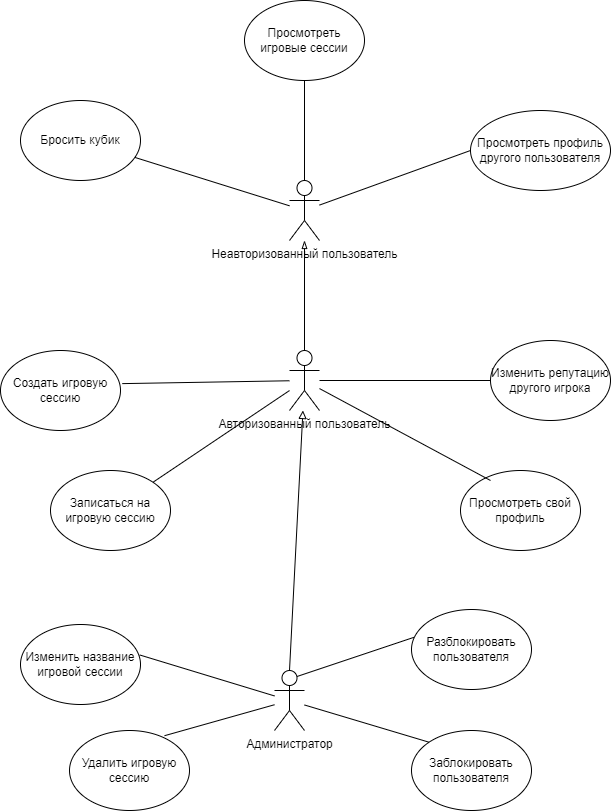

The diagram above was exported from draw.io. Its source (the exported page's mxGraphModel, read from the mxfile embedded in the PNG):
<mxGraphModel dx="1034" dy="767" grid="0" gridSize="10" guides="1" tooltips="1" connect="1" arrows="1" fold="1" page="1" pageScale="1" pageWidth="827" pageHeight="1169" math="0" shadow="0">
  <root>
    <mxCell id="0" />
    <mxCell id="1" parent="0" />
    <mxCell id="dJJAEGLRaQnEy8JbLBKt-1" value="Неавторизованный пользователь" style="shape=umlActor;verticalLabelPosition=bottom;verticalAlign=top;html=1;outlineConnect=0;" parent="1" vertex="1">
      <mxGeometry x="399" y="300" width="30" height="60" as="geometry" />
    </mxCell>
    <mxCell id="dJJAEGLRaQnEy8JbLBKt-5" value="Бросить кубик" style="ellipse;whiteSpace=wrap;html=1;" parent="1" vertex="1">
      <mxGeometry x="130" y="220" width="120" height="80" as="geometry" />
    </mxCell>
    <mxCell id="dJJAEGLRaQnEy8JbLBKt-8" value="" style="endArrow=none;html=1;rounded=0;" parent="1" source="dJJAEGLRaQnEy8JbLBKt-5" target="dJJAEGLRaQnEy8JbLBKt-1" edge="1">
      <mxGeometry width="50" height="50" relative="1" as="geometry">
        <mxPoint x="300" y="330" as="sourcePoint" />
        <mxPoint x="390" y="320" as="targetPoint" />
      </mxGeometry>
    </mxCell>
    <mxCell id="dJJAEGLRaQnEy8JbLBKt-9" value="Просмотреть игровые сессии" style="ellipse;whiteSpace=wrap;html=1;" parent="1" vertex="1">
      <mxGeometry x="354" y="120" width="120" height="80" as="geometry" />
    </mxCell>
    <mxCell id="dJJAEGLRaQnEy8JbLBKt-10" value="" style="endArrow=none;html=1;rounded=0;entryX=0.5;entryY=1;entryDx=0;entryDy=0;" parent="1" source="dJJAEGLRaQnEy8JbLBKt-1" target="dJJAEGLRaQnEy8JbLBKt-9" edge="1">
      <mxGeometry width="50" height="50" relative="1" as="geometry">
        <mxPoint x="400" y="270" as="sourcePoint" />
        <mxPoint x="450" y="220" as="targetPoint" />
      </mxGeometry>
    </mxCell>
    <mxCell id="dJJAEGLRaQnEy8JbLBKt-11" value="Просмотреть профиль другого пользователя" style="ellipse;whiteSpace=wrap;html=1;" parent="1" vertex="1">
      <mxGeometry x="580" y="230" width="140" height="80" as="geometry" />
    </mxCell>
    <mxCell id="dJJAEGLRaQnEy8JbLBKt-12" value="" style="endArrow=none;html=1;rounded=0;entryX=0;entryY=0.5;entryDx=0;entryDy=0;" parent="1" source="dJJAEGLRaQnEy8JbLBKt-1" target="dJJAEGLRaQnEy8JbLBKt-11" edge="1">
      <mxGeometry width="50" height="50" relative="1" as="geometry">
        <mxPoint x="460" y="330" as="sourcePoint" />
        <mxPoint x="510" y="280" as="targetPoint" />
      </mxGeometry>
    </mxCell>
    <mxCell id="dJJAEGLRaQnEy8JbLBKt-13" value="Авторизованный пользователь" style="shape=umlActor;verticalLabelPosition=bottom;verticalAlign=top;html=1;outlineConnect=0;" parent="1" vertex="1">
      <mxGeometry x="399" y="470" width="30" height="60" as="geometry" />
    </mxCell>
    <mxCell id="dJJAEGLRaQnEy8JbLBKt-14" value="" style="endArrow=blockThin;html=1;rounded=0;endFill=0;" parent="1" source="dJJAEGLRaQnEy8JbLBKt-13" target="dJJAEGLRaQnEy8JbLBKt-1" edge="1">
      <mxGeometry width="50" height="50" relative="1" as="geometry">
        <mxPoint x="390" y="460" as="sourcePoint" />
        <mxPoint x="440" y="410" as="targetPoint" />
      </mxGeometry>
    </mxCell>
    <mxCell id="dJJAEGLRaQnEy8JbLBKt-15" value="Записаться на игровую сессию" style="ellipse;whiteSpace=wrap;html=1;" parent="1" vertex="1">
      <mxGeometry x="160" y="590" width="120" height="80" as="geometry" />
    </mxCell>
    <mxCell id="dJJAEGLRaQnEy8JbLBKt-16" value="" style="endArrow=none;html=1;rounded=0;" parent="1" source="dJJAEGLRaQnEy8JbLBKt-15" target="dJJAEGLRaQnEy8JbLBKt-13" edge="1">
      <mxGeometry width="50" height="50" relative="1" as="geometry">
        <mxPoint x="270" y="540" as="sourcePoint" />
        <mxPoint x="320" y="490" as="targetPoint" />
      </mxGeometry>
    </mxCell>
    <mxCell id="dJJAEGLRaQnEy8JbLBKt-17" value="Просмотреть свой профиль" style="ellipse;whiteSpace=wrap;html=1;" parent="1" vertex="1">
      <mxGeometry x="570" y="590" width="120" height="80" as="geometry" />
    </mxCell>
    <mxCell id="dJJAEGLRaQnEy8JbLBKt-18" value="" style="endArrow=none;html=1;rounded=0;exitX=0.25;exitY=0.125;exitDx=0;exitDy=0;exitPerimeter=0;" parent="1" source="dJJAEGLRaQnEy8JbLBKt-17" target="dJJAEGLRaQnEy8JbLBKt-13" edge="1">
      <mxGeometry width="50" height="50" relative="1" as="geometry">
        <mxPoint x="560" y="590" as="sourcePoint" />
        <mxPoint x="610" y="540" as="targetPoint" />
      </mxGeometry>
    </mxCell>
    <mxCell id="dJJAEGLRaQnEy8JbLBKt-19" value="Изменить репутацию другого игрока" style="ellipse;whiteSpace=wrap;html=1;" parent="1" vertex="1">
      <mxGeometry x="600" y="460" width="120" height="80" as="geometry" />
    </mxCell>
    <mxCell id="dJJAEGLRaQnEy8JbLBKt-20" value="" style="endArrow=none;html=1;rounded=0;entryX=0;entryY=0.5;entryDx=0;entryDy=0;" parent="1" source="dJJAEGLRaQnEy8JbLBKt-13" target="dJJAEGLRaQnEy8JbLBKt-19" edge="1">
      <mxGeometry width="50" height="50" relative="1" as="geometry">
        <mxPoint x="490" y="500" as="sourcePoint" />
        <mxPoint x="540" y="450" as="targetPoint" />
      </mxGeometry>
    </mxCell>
    <mxCell id="dJJAEGLRaQnEy8JbLBKt-21" value="Создать игровую сессию" style="ellipse;whiteSpace=wrap;html=1;" parent="1" vertex="1">
      <mxGeometry x="110" y="470" width="120" height="80" as="geometry" />
    </mxCell>
    <mxCell id="dJJAEGLRaQnEy8JbLBKt-22" value="" style="endArrow=none;html=1;rounded=0;exitX=1.015;exitY=0.414;exitDx=0;exitDy=0;exitPerimeter=0;" parent="1" source="dJJAEGLRaQnEy8JbLBKt-21" target="dJJAEGLRaQnEy8JbLBKt-13" edge="1">
      <mxGeometry width="50" height="50" relative="1" as="geometry">
        <mxPoint x="310" y="520" as="sourcePoint" />
        <mxPoint x="360" y="470" as="targetPoint" />
      </mxGeometry>
    </mxCell>
    <mxCell id="dJJAEGLRaQnEy8JbLBKt-23" value="Администратор" style="shape=umlActor;verticalLabelPosition=bottom;verticalAlign=top;html=1;outlineConnect=0;" parent="1" vertex="1">
      <mxGeometry x="384" y="790" width="30" height="60" as="geometry" />
    </mxCell>
    <mxCell id="dJJAEGLRaQnEy8JbLBKt-24" value="" style="endArrow=block;html=1;rounded=0;exitX=0.5;exitY=0;exitDx=0;exitDy=0;exitPerimeter=0;endFill=0;" parent="1" source="dJJAEGLRaQnEy8JbLBKt-23" target="dJJAEGLRaQnEy8JbLBKt-13" edge="1">
      <mxGeometry width="50" height="50" relative="1" as="geometry">
        <mxPoint x="385" y="701" as="sourcePoint" />
        <mxPoint x="435" y="651" as="targetPoint" />
      </mxGeometry>
    </mxCell>
    <mxCell id="dJJAEGLRaQnEy8JbLBKt-25" value="Удалить игровую сессию" style="ellipse;whiteSpace=wrap;html=1;" parent="1" vertex="1">
      <mxGeometry x="179" y="850" width="120" height="80" as="geometry" />
    </mxCell>
    <mxCell id="dJJAEGLRaQnEy8JbLBKt-26" value="" style="endArrow=none;html=1;rounded=0;exitX=0.792;exitY=0.065;exitDx=0;exitDy=0;exitPerimeter=0;" parent="1" source="dJJAEGLRaQnEy8JbLBKt-25" target="dJJAEGLRaQnEy8JbLBKt-23" edge="1">
      <mxGeometry width="50" height="50" relative="1" as="geometry">
        <mxPoint x="292" y="838" as="sourcePoint" />
        <mxPoint x="342" y="788" as="targetPoint" />
      </mxGeometry>
    </mxCell>
    <mxCell id="dJJAEGLRaQnEy8JbLBKt-27" value="Заблокировать пользователя" style="ellipse;whiteSpace=wrap;html=1;" parent="1" vertex="1">
      <mxGeometry x="521" y="850" width="120" height="80" as="geometry" />
    </mxCell>
    <mxCell id="dJJAEGLRaQnEy8JbLBKt-28" value="" style="endArrow=none;html=1;rounded=0;entryX=0;entryY=0;entryDx=0;entryDy=0;" parent="1" source="dJJAEGLRaQnEy8JbLBKt-23" target="dJJAEGLRaQnEy8JbLBKt-27" edge="1">
      <mxGeometry width="50" height="50" relative="1" as="geometry">
        <mxPoint x="483" y="822" as="sourcePoint" />
        <mxPoint x="533" y="772" as="targetPoint" />
      </mxGeometry>
    </mxCell>
    <mxCell id="dJJAEGLRaQnEy8JbLBKt-29" value="Разблокировать пользователя" style="ellipse;whiteSpace=wrap;html=1;" parent="1" vertex="1">
      <mxGeometry x="521" y="729" width="120" height="80" as="geometry" />
    </mxCell>
    <mxCell id="dJJAEGLRaQnEy8JbLBKt-30" value="" style="endArrow=none;html=1;rounded=0;entryX=0.02;entryY=0.348;entryDx=0;entryDy=0;entryPerimeter=0;exitX=0.75;exitY=0.1;exitDx=0;exitDy=0;exitPerimeter=0;" parent="1" source="dJJAEGLRaQnEy8JbLBKt-23" target="dJJAEGLRaQnEy8JbLBKt-29" edge="1">
      <mxGeometry width="50" height="50" relative="1" as="geometry">
        <mxPoint x="445" y="807" as="sourcePoint" />
        <mxPoint x="495" y="757" as="targetPoint" />
      </mxGeometry>
    </mxCell>
    <mxCell id="dJJAEGLRaQnEy8JbLBKt-31" value="Изменить название игровой сессии" style="ellipse;whiteSpace=wrap;html=1;" parent="1" vertex="1">
      <mxGeometry x="130" y="744" width="120" height="80" as="geometry" />
    </mxCell>
    <mxCell id="dJJAEGLRaQnEy8JbLBKt-32" value="" style="endArrow=none;html=1;rounded=0;exitX=0.994;exitY=0.381;exitDx=0;exitDy=0;exitPerimeter=0;" parent="1" source="dJJAEGLRaQnEy8JbLBKt-31" target="dJJAEGLRaQnEy8JbLBKt-23" edge="1">
      <mxGeometry width="50" height="50" relative="1" as="geometry">
        <mxPoint x="303" y="827" as="sourcePoint" />
        <mxPoint x="353" y="777" as="targetPoint" />
      </mxGeometry>
    </mxCell>
  </root>
</mxGraphModel>